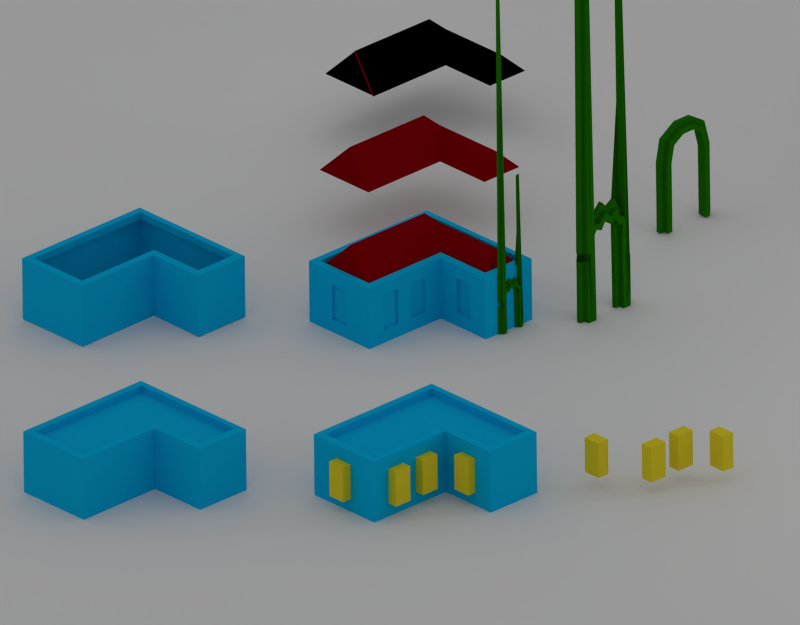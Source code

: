 # Source: modeling.blend  (saved by Blender 2.62.0; exported with 4.5.12 LTS)
import bpy
from mathutils import Matrix  # noqa: F401  (used for matrix-valued properties, if any)

bpy.ops.wm.read_factory_settings(use_empty=True)
scene = bpy.context.scene
scene.name = 'Scene'

# ---- collections
col_collection_1 = bpy.data.collections.new('Collection 1'); scene.collection.children.link(col_collection_1)
col_collection_2 = bpy.data.collections.new('Collection 2'); scene.collection.children.link(col_collection_2)
col_collection_2.hide_render = True
col_collection_2.hide_viewport = True

# ---- materials (node trees are filled in below, after node groups)
mat_material_008 = bpy.data.materials.new('Material.008')
mat_material_008.alpha_threshold = 0.0
mat_material_008.use_transparent_shadow = False
mat_material_008.diffuse_color = (0.0, 0.0, 0.0, 1.0)
mat_material_008.roughness = 0.5
mat_material_008.line_color = (0.0, 0.0, 0.0, 1.0)
mat_material_005 = bpy.data.materials.new('Material.005')
mat_material_005.alpha_threshold = 0.0
mat_material_005.use_transparent_shadow = False
mat_material_005.preview_render_type = 'CUBE'
mat_material_005.diffuse_color = (0.01312, 0.1679, 0.0, 1.0)
mat_material_005.roughness = 0.5
mat_material_005.specular_intensity = 0.0
mat_material_005.line_color = (0.0, 0.0, 0.0, 1.0)
mat_material_007 = bpy.data.materials.new('Material.007')
mat_material_007.alpha_threshold = 0.0
mat_material_007.use_transparent_shadow = False
mat_material_007.diffuse_color = (0.7743, 0.6434, 0.02739, 1.0)
mat_material_007.roughness = 0.5
mat_material_007.line_color = (0.0, 0.0, 0.0, 0.2453)
mat_material_006 = bpy.data.materials.new('Material.006')
mat_material_006.alpha_threshold = 0.0
mat_material_006.use_transparent_shadow = False
mat_material_006.diffuse_color = (0.003349, 0.4518, 0.8, 1.0)
mat_material_006.roughness = 0.5
mat_material_006.specular_intensity = 0.0
mat_material_006.line_color = (0.0, 0.0, 0.0, 1.0)
mat_material = bpy.data.materials.new('Material')
mat_material.alpha_threshold = 0.0
mat_material.use_transparent_shadow = False
mat_material.diffuse_color = (0.3185, 0.3185, 0.3185, 1.0)
mat_material.roughness = 0.5
mat_material.line_color = (0.0, 0.0, 0.0, 1.0)
mat_material_001 = bpy.data.materials.new('Material.001')
mat_material_001.alpha_threshold = 0.0
mat_material_001.use_transparent_shadow = False
mat_material_001.diffuse_color = (0.2462, 0.0, 0.002328, 1.0)
mat_material_001.roughness = 0.5
mat_material_001.line_color = (0.0, 0.0, 0.0, 1.0)
mat_material_003 = bpy.data.materials.new('Material.003')
mat_material_003.alpha_threshold = 0.0
mat_material_003.use_transparent_shadow = False
mat_material_003.diffuse_color = (0.7743, 0.6434, 0.02739, 1.0)
mat_material_003.roughness = 0.5
mat_material_003.line_color = (0.0, 0.0, 0.0, 1.0)
mat_material_004 = bpy.data.materials.new('Material.004')
mat_material_004.alpha_threshold = 0.0
mat_material_004.use_transparent_shadow = False
mat_material_004.preview_render_type = 'CUBE'
mat_material_004.diffuse_color = (0.01312, 0.1679, 0.0, 1.0)
mat_material_004.roughness = 0.5
mat_material_004.line_color = (0.0, 0.0, 0.0, 1.0)
mat_material_002 = bpy.data.materials.new('Material.002')
mat_material_002.alpha_threshold = 0.0
mat_material_002.use_transparent_shadow = False
mat_material_002.diffuse_color = (0.003349, 0.4518, 0.8, 1.0)
mat_material_002.roughness = 0.5
mat_material_002.line_color = (0.0, 0.0, 0.0, 1.0)

# ---- material node trees

# ---- world
world_world = bpy.data.worlds.new('World'); scene.world = world_world
world_world.color = (0.3844, 0.3844, 0.3844)
world_world.use_sun_shadow = False
world_world.sun_shadow_jitter_overblur = 0.0
world_world.cycles.sampling_method = 'MANUAL'
world_world.cycles.sample_map_resolution = 256

# ---- cameras
cam_camera = bpy.data.cameras.new('Camera')
cam_camera.type = 'ORTHO'
cam_camera.clip_end = 100.0
cam_camera.lens = 35.0
cam_camera.sensor_width = 31.95
cam_camera.sensor_height = 18.0
cam_camera.ortho_scale = 24.56
cam_camera.dof.focus_distance = 0.0
cam_camera.dof.aperture_fstop = 128.0

# ---- lights
light_lamp_001 = bpy.data.lights.new('Lamp.001', 'POINT')
light_lamp_001.transmission_factor = 0.0
light_lamp_001.cutoff_distance = 30.0
light_lamp_001.energy = 500.0
light_lamp_001.shadow_buffer_clip_start = 1.001
light_lamp_001.shadow_soft_size = 1.0
light_lamp_001.shadow_maximum_resolution = 0.006
light_lamp_001.use_absolute_resolution = True
light_lamp_001.cycles.use_multiple_importance_sampling = False
light_lamp = bpy.data.lights.new('Lamp', 'POINT')
light_lamp.transmission_factor = 0.0
light_lamp.cutoff_distance = 30.0
light_lamp.energy = 50.0
light_lamp.shadow_buffer_clip_start = 1.001
light_lamp.shadow_soft_size = 1.0
light_lamp.shadow_maximum_resolution = 0.006
light_lamp.use_absolute_resolution = True
light_lamp.cycles.use_multiple_importance_sampling = False

# ---- meshes
me_mesh_017 = bpy.data.meshes.new('Mesh.017')
me_mesh_017.from_pydata([(-1.277, 0.2757, 1.087), (0.7073, 0.2728, 1.087), (-3.454, 1.751, 1.087), (0.7073, 1.758, 1.087), (-1.267, -2.757, 1.087), (-3.453, -2.758, 1.087), (0.4311, 1.003, 1.812), (-2.062, 1.003, 1.811), (-2.405, 0.6667, 2.139), (-2.405, -2.456, 2.141)], [], [(0, 1, 3), (2, 5, 4), (0, 2, 4), (0, 3, 2), (4, 5, 9), (1, 6, 3), (0, 7, 6, 1), (2, 7, 8), (2, 6, 7), (2, 3, 6), (5, 8, 9), (2, 8, 5), (0, 4, 9), (0, 9, 8), (0, 8, 7)])
me_mesh_017.materials.append(mat_material_008)
me_mesh_017.use_remesh_preserve_volume = False
me_mesh_017.use_remesh_preserve_attributes = False
me_mesh_017.use_mirror_vertex_groups = False
me_mesh_017.update()
me_mesh_016 = bpy.data.meshes.new('Mesh.016')
me_mesh_016.from_pydata([(-1.328, -0.1833, 0.0), (-2.94, -0.1809, 0.0), (-2.94, -1.546, 0.0), (0.2422, -1.541, 0.0), (0.2497, 1.404, 0.0), (-1.327, 1.403, 0.0)], [(0, 1), (0, 5), (1, 2), (2, 3), (3, 4), (4, 5)], [])
me_mesh_016.materials.append(mat_material_005)
me_mesh_016.use_remesh_preserve_volume = False
me_mesh_016.use_remesh_preserve_attributes = False
me_mesh_016.use_mirror_vertex_groups = False
me_mesh_016.update()
me_cube_015 = bpy.data.meshes.new('Cube.015')
me_cube_015.from_pydata([(1.0, 1.0, -1.0), (1.0, -1.0, -1.0), (-1.0, -1.0, -1.0), (-1.0, 1.0, -1.0), (1.0, 1.0, 1.0), (1.0, -1.0, 1.0), (-1.0, -1.0, 1.0), (-1.0, 1.0, 1.0)], [], [(0, 1, 2, 3), (4, 7, 6, 5), (0, 4, 5, 1), (1, 5, 6, 2), (2, 6, 7, 3), (4, 0, 3, 7)])
me_cube_015.materials.append(mat_material_007)
me_cube_015.use_remesh_preserve_volume = False
me_cube_015.use_remesh_preserve_attributes = False
me_cube_015.use_mirror_vertex_groups = False
me_cube_015.update()
me_cube_014 = bpy.data.meshes.new('Cube.014')
me_cube_014.from_pydata([(1.0, 1.0, -1.0), (1.0, -1.0, -1.0), (-1.0, -1.0, -1.0), (-1.0, 1.0, -1.0), (1.0, 1.0, 1.0), (1.0, -1.0, 1.0), (-1.0, -1.0, 1.0), (-1.0, 1.0, 1.0)], [], [(0, 1, 2, 3), (4, 7, 6, 5), (0, 4, 5, 1), (1, 5, 6, 2), (2, 6, 7, 3), (4, 0, 3, 7)])
me_cube_014.materials.append(mat_material_007)
me_cube_014.use_remesh_preserve_volume = False
me_cube_014.use_remesh_preserve_attributes = False
me_cube_014.use_mirror_vertex_groups = False
me_cube_014.update()
me_cube_013 = bpy.data.meshes.new('Cube.013')
me_cube_013.from_pydata([(1.0, 1.0, -1.0), (1.0, -1.0, -1.0), (-1.0, -1.0, -1.0), (-1.0, 1.0, -1.0), (1.0, 1.0, 1.0), (1.0, -1.0, 1.0), (-1.0, -1.0, 1.0), (-1.0, 1.0, 1.0)], [], [(0, 1, 2, 3), (4, 7, 6, 5), (0, 4, 5, 1), (1, 5, 6, 2), (2, 6, 7, 3), (4, 0, 3, 7)])
me_cube_013.materials.append(mat_material_007)
me_cube_013.use_remesh_preserve_volume = False
me_cube_013.use_remesh_preserve_attributes = False
me_cube_013.use_mirror_vertex_groups = False
me_cube_013.update()
me_cube_012 = bpy.data.meshes.new('Cube.012')
me_cube_012.from_pydata([(1.0, 1.0, -1.0), (1.0, -1.0, -1.0), (-1.0, -1.0, -1.0), (-1.0, 1.0, -1.0), (1.0, 1.0, 1.0), (1.0, -1.0, 1.0), (-1.0, -1.0, 1.0), (-1.0, 1.0, 1.0)], [], [(0, 1, 2, 3), (4, 7, 6, 5), (0, 4, 5, 1), (1, 5, 6, 2), (2, 6, 7, 3), (4, 0, 3, 7)])
me_cube_012.materials.append(mat_material_007)
me_cube_012.use_remesh_preserve_volume = False
me_cube_012.use_remesh_preserve_attributes = False
me_cube_012.use_mirror_vertex_groups = False
me_cube_012.update()
me_mesh_014 = bpy.data.meshes.new('Mesh.014')
me_mesh_014.from_pydata([(-1.021, 0.003556, -0.7587), (-3.693, 1.953, -0.7587), (-3.692, -3.017, -0.7587), (-1.009, -3.016, -0.7587), (1.0, 0.0, -0.7587), (1.0, 1.961, -0.7587), (-1.021, 0.003556, 1.326), (1.0, -2.22e-16, 1.326), (-3.693, 1.953, 1.326), (1.0, 1.961, 1.326), (-3.692, -3.017, 1.326), (-1.009, -3.016, 1.326), (-1.277, 0.2757, 1.326), (-1.267, -2.757, 1.326), (-3.454, 1.751, 1.326), (-3.453, -2.758, 1.326), (0.7073, 0.2728, 1.326), (0.7073, 1.758, 1.326), (-1.277, 0.2757, 1.087), (0.7073, 0.2728, 1.087), (-3.454, 1.751, 1.087), (0.7073, 1.758, 1.087), (-1.267, -2.757, 1.087), (-3.453, -2.758, 1.087)], [(0, 3), (1, 2), (2, 3), (4, 5), (1, 5), (0, 4), (6, 7), (8, 9), (7, 9), (10, 11), (8, 10), (6, 11), (12, 13), (14, 15), (13, 15), (16, 17), (14, 17), (12, 16), (18, 19), (20, 21), (19, 21), (22, 23), (20, 23), (18, 22)], [])
me_mesh_014.materials.append(mat_material_006)
me_mesh_014.use_remesh_preserve_volume = False
me_mesh_014.use_remesh_preserve_attributes = False
me_mesh_014.use_mirror_vertex_groups = False
me_mesh_014.update()
me_mesh_013 = bpy.data.meshes.new('Mesh.013')
me_mesh_013.from_pydata([(-1.021, 0.003556, -0.7587), (-3.693, 1.953, -0.7587), (-3.692, -3.017, -0.7587), (-1.009, -3.016, -0.7587), (1.0, 0.0, -0.7587), (1.0, 1.961, -0.7587), (-1.021, 0.003556, 1.326), (1.0, -2.22e-16, 1.326), (-3.693, 1.953, 1.326), (1.0, 1.961, 1.326), (-3.692, -3.017, 1.326), (-1.009, -3.016, 1.326), (-1.277, 0.2757, 1.326), (-1.267, -2.757, 1.326), (-3.454, 1.751, 1.326), (-3.453, -2.758, 1.326), (0.7073, 0.2728, 1.326), (0.7073, 1.758, 1.326), (-1.277, 0.2757, 1.087), (0.7073, 0.2728, 1.087), (-3.454, 1.751, 1.087), (0.7073, 1.758, 1.087), (-1.267, -2.757, 1.087), (-3.453, -2.758, 1.087)], [], [(0, 4, 7, 6), (5, 1, 8, 9), (4, 5, 9, 7), (2, 3, 11, 10), (1, 2, 10, 8), (3, 0, 6, 11), (11, 6, 12, 13), (8, 10, 15, 14), (10, 11, 13, 15), (7, 9, 17, 16), (9, 8, 14, 17), (6, 7, 16, 12), (12, 16, 19, 18), (17, 14, 20, 21), (16, 17, 21, 19), (15, 13, 22, 23), (14, 15, 23, 20), (13, 12, 18, 22)])
me_mesh_013.materials.append(mat_material_006)
me_mesh_013.use_remesh_preserve_volume = False
me_mesh_013.use_remesh_preserve_attributes = False
me_mesh_013.use_mirror_vertex_groups = False
me_mesh_013.update()
me_mesh_012 = bpy.data.meshes.new('Mesh.012')
me_mesh_012.from_pydata([(-1.277, 0.2757, 1.087), (0.7073, 0.2728, 1.087), (-3.454, 1.751, 1.087), (0.7073, 1.758, 1.087), (-1.267, -2.757, 1.087), (-3.453, -2.758, 1.087), (0.4311, 1.003, 1.812), (-2.062, 1.003, 1.811), (-2.405, 0.6667, 2.139), (-2.405, -2.456, 2.141)], [], [(0, 1, 3), (2, 5, 4), (0, 2, 4), (0, 3, 2), (4, 5, 9), (1, 6, 3), (0, 7, 6, 1), (2, 7, 8), (2, 6, 7), (2, 3, 6), (5, 8, 9), (2, 8, 5), (0, 4, 9), (0, 9, 8), (0, 8, 7)])
me_mesh_012.materials.append(mat_material)
me_mesh_012.use_remesh_preserve_volume = False
me_mesh_012.use_remesh_preserve_attributes = False
me_mesh_012.use_mirror_vertex_groups = False
me_mesh_012.update()
me_mesh_010 = bpy.data.meshes.new('Mesh.010')
me_mesh_010.from_pydata([(-1.277, 0.2757, 1.087), (0.7073, 0.2728, 1.087), (-3.454, 1.751, 1.087), (0.7073, 1.758, 1.087), (-1.267, -2.757, 1.087), (-3.453, -2.758, 1.087), (0.4311, 1.003, 1.812), (-2.062, 1.003, 1.811), (-2.405, 0.6667, 2.139), (-2.405, -2.456, 2.141)], [], [(0, 1, 3), (2, 5, 4), (0, 2, 4), (0, 3, 2), (4, 5, 9), (1, 6, 3), (0, 7, 6, 1), (2, 7, 8), (2, 6, 7), (2, 3, 6), (5, 8, 9), (2, 8, 5), (0, 4, 9), (0, 9, 8), (0, 8, 7)])
me_mesh_010.materials.append(mat_material_001)
me_mesh_010.use_remesh_preserve_volume = False
me_mesh_010.use_remesh_preserve_attributes = False
me_mesh_010.use_mirror_vertex_groups = False
me_mesh_010.update()
me_cube_011 = bpy.data.meshes.new('Cube.011')
me_cube_011.from_pydata([(1.0, 1.0, -1.0), (1.0, -1.0, -1.0), (-1.0, -1.0, -1.0), (-1.0, 1.0, -1.0), (1.0, 1.0, 1.0), (1.0, -1.0, 1.0), (-1.0, -1.0, 1.0), (-1.0, 1.0, 1.0)], [], [(0, 1, 2, 3), (4, 7, 6, 5), (0, 4, 5, 1), (1, 5, 6, 2), (2, 6, 7, 3), (4, 0, 3, 7)])
me_cube_011.materials.append(mat_material_003)
me_cube_011.use_remesh_preserve_volume = False
me_cube_011.use_remesh_preserve_attributes = False
me_cube_011.use_mirror_vertex_groups = False
me_cube_011.update()
me_cube_010 = bpy.data.meshes.new('Cube.010')
me_cube_010.from_pydata([(1.0, 1.0, -1.0), (1.0, -1.0, -1.0), (-1.0, -1.0, -1.0), (-1.0, 1.0, -1.0), (1.0, 1.0, 1.0), (1.0, -1.0, 1.0), (-1.0, -1.0, 1.0), (-1.0, 1.0, 1.0)], [], [(0, 1, 2, 3), (4, 7, 6, 5), (0, 4, 5, 1), (1, 5, 6, 2), (2, 6, 7, 3), (4, 0, 3, 7)])
me_cube_010.materials.append(mat_material_003)
me_cube_010.use_remesh_preserve_volume = False
me_cube_010.use_remesh_preserve_attributes = False
me_cube_010.use_mirror_vertex_groups = False
me_cube_010.update()
me_cube_009 = bpy.data.meshes.new('Cube.009')
me_cube_009.from_pydata([(1.0, 1.0, -1.0), (1.0, -1.0, -1.0), (-1.0, -1.0, -1.0), (-1.0, 1.0, -1.0), (1.0, 1.0, 1.0), (1.0, -1.0, 1.0), (-1.0, -1.0, 1.0), (-1.0, 1.0, 1.0)], [], [(0, 1, 2, 3), (4, 7, 6, 5), (0, 4, 5, 1), (1, 5, 6, 2), (2, 6, 7, 3), (4, 0, 3, 7)])
me_cube_009.materials.append(mat_material_003)
me_cube_009.use_remesh_preserve_volume = False
me_cube_009.use_remesh_preserve_attributes = False
me_cube_009.use_mirror_vertex_groups = False
me_cube_009.update()
me_cube_008 = bpy.data.meshes.new('Cube.008')
me_cube_008.from_pydata([(1.0, 1.0, -1.0), (1.0, -1.0, -1.0), (-1.0, -1.0, -1.0), (-1.0, 1.0, -1.0), (1.0, 1.0, 1.0), (1.0, -1.0, 1.0), (-1.0, -1.0, 1.0), (-1.0, 1.0, 1.0)], [], [(0, 1, 2, 3), (4, 7, 6, 5), (0, 4, 5, 1), (1, 5, 6, 2), (2, 6, 7, 3), (4, 0, 3, 7)])
me_cube_008.materials.append(mat_material_003)
me_cube_008.use_remesh_preserve_volume = False
me_cube_008.use_remesh_preserve_attributes = False
me_cube_008.use_mirror_vertex_groups = False
me_cube_008.update()
me_mesh_007 = bpy.data.meshes.new('Mesh.007')
me_mesh_007.from_pydata([(-1.277, 0.2757, 1.087), (0.7073, 0.2728, 1.087), (-3.454, 1.751, 1.087), (0.7073, 1.758, 1.087), (-1.267, -2.757, 1.087), (-3.453, -2.758, 1.087), (0.4311, 1.003, 1.812), (-2.062, 1.003, 1.811), (-2.405, 0.6667, 2.139), (-2.405, -2.456, 2.141)], [], [(0, 1, 3), (2, 5, 4), (0, 2, 4), (0, 3, 2), (4, 5, 9), (1, 6, 3), (0, 7, 6, 1), (2, 7, 8), (2, 6, 7), (2, 3, 6), (5, 8, 9), (2, 8, 5), (0, 4, 9), (0, 9, 8), (0, 8, 7)])
me_mesh_007.materials.append(mat_material_001)
me_mesh_007.use_remesh_preserve_volume = False
me_mesh_007.use_remesh_preserve_attributes = False
me_mesh_007.use_mirror_vertex_groups = False
me_mesh_007.update()
me_plane = bpy.data.meshes.new('Plane')
me_plane.from_pydata([(1.0, 1.0, 0.0), (1.0, -1.0, 0.0), (-1.0, -1.0, 0.0), (-1.0, 1.0, 0.0)], [], [(0, 3, 2, 1)])
me_plane.use_remesh_preserve_volume = False
me_plane.use_remesh_preserve_attributes = False
me_plane.use_mirror_vertex_groups = False
me_plane.update()
me_mesh_015 = bpy.data.meshes.new('Mesh.015')
me_mesh_015.from_pydata([(-3.617, -0.06543, 0.0), (-1.388, -0.06879, 0.0), (0.5456, -0.06543, 0.0), (0.6739, -0.05721, 0.0), (1.022, -0.06175, 0.0), (1.612, -0.1867, 0.0), (2.202, -0.3117, 0.0), (2.469, -0.7234, 0.0), (2.736, -1.135, 0.0), (2.738, -1.553, 0.0), (2.74, -1.972, 0.0), (2.523, -2.318, 0.0), (2.306, -2.664, 0.0), (1.676, -2.822, 0.0), (1.046, -2.981, 0.0), (0.7826, -2.979, 0.0), (0.5188, -2.978, 0.0), (-1.555, -2.983, 0.0), (-3.628, -2.988, 0.0)], [(0, 1), (1, 2), (2, 3), (3, 4), (4, 5), (5, 6), (6, 7), (7, 8), (8, 9), (9, 10), (10, 11), (11, 12), (12, 13), (13, 14), (14, 15), (15, 16), (16, 17), (17, 18)], [])
me_mesh_015.materials.append(mat_material_005)
me_mesh_015.use_remesh_preserve_volume = False
me_mesh_015.use_remesh_preserve_attributes = False
me_mesh_015.use_mirror_vertex_groups = False
me_mesh_015.update()
me_mesh_019 = bpy.data.meshes.new('Mesh.019')
me_mesh_019.from_pydata([(-3.627, -3.283, -0.04078), (-3.627, -3.642, -0.04023), (-3.627, -3.642, -0.344), (-3.628, -2.934, -0.3427), (-3.628, -2.932, 0.3122), (-3.627, -3.283, 0.3121), (-3.617, 0.2298, -0.04078), (-3.617, 0.5886, -0.04023), (-3.617, 0.5886, -0.344), (-3.617, -0.1193, -0.3427), (-3.617, -0.121, 0.3122), (-3.617, 0.2298, 0.3121), (-3.617, 0.2298, -0.04078), (-3.617, 0.5886, -0.04023), (-3.617, 0.5886, -0.344), (-3.617, -0.1193, -0.3427), (-3.617, -0.121, 0.3122), (-3.617, 0.2298, 0.3121), (-1.388, 0.2265, -0.04078), (-1.388, 0.5852, -0.04023), (-1.388, 0.5852, -0.344), (-1.388, -0.1227, -0.3427), (-1.388, -0.1243, 0.3122), (-1.388, 0.2265, 0.3121), (0.5359, 0.2298, -0.04078), (0.5241, 0.5885, -0.04023), (0.5241, 0.5885, -0.344), (0.5474, -0.1193, -0.3427), (0.5474, -0.121, 0.3122), (0.5359, 0.2298, 0.3121), (0.6663, 0.2382, -0.04078), (0.6572, 0.5971, -0.04023), (0.6572, 0.5971, -0.344), (0.6752, -0.1111, -0.3427), (0.6753, -0.1128, 0.3122), (0.6663, 0.2382, 0.3121), (1.055, 0.2331, -0.04078), (1.095, 0.5914, -0.04023), (1.095, 0.5914, -0.344), (1.016, -0.1155, -0.3427), (1.016, -0.1172, 0.3122), (1.055, 0.2331, 0.3121), (1.673, 0.1022, -0.04078), (1.748, 0.4531, -0.04023), (1.748, 0.4531, -0.344), (1.601, -0.2394, -0.3427), (1.601, -0.241, 0.3122), (1.673, 0.1021, 0.3121), (2.384, -0.04821, -0.04078), (2.604, 0.2719, -0.04023), (2.604, 0.2719, -0.344), (2.169, -0.3597, -0.3427), (2.168, -0.3612, 0.3122), (2.384, -0.04823, 0.3121), (2.717, -0.5628, -0.04078), (3.018, -0.3678, -0.04023), (3.018, -0.3678, -0.344), (2.424, -0.7527, -0.3427), (2.423, -0.7536, 0.3122), (2.717, -0.5628, 0.3121), (3.031, -1.047, -0.04078), (3.389, -0.9404, -0.04023), (3.389, -0.9404, -0.344), (2.682, -1.151, -0.3427), (2.68, -1.152, 0.3122), (3.031, -1.047, 0.3121), (3.033, -1.552, -0.04078), (3.392, -1.55, -0.04023), (3.392, -1.55, -0.344), (2.684, -1.554, -0.3427), (2.682, -1.554, 0.3122), (3.033, -1.552, 0.3121), (3.035, -2.056, -0.04078), (3.395, -2.159, -0.04023), (3.395, -2.159, -0.344), (2.686, -1.956, -0.3427), (2.684, -1.956, 0.3122), (3.035, -2.056, 0.3121), (2.773, -2.475, -0.04078), (3.077, -2.665, -0.04023), (3.077, -2.665, -0.344), (2.477, -2.289, -0.3427), (2.476, -2.288, 0.3122), (2.773, -2.475, 0.3121), (2.493, -2.921, -0.04078), (2.72, -3.234, -0.04023), (2.72, -3.234, -0.344), (2.272, -2.617, -0.3427), (2.271, -2.615, 0.3122), (2.493, -2.921, 0.3121), (1.748, -3.109, -0.04078), (1.836, -3.456, -0.04023), (1.836, -3.456, -0.344), (1.663, -2.77, -0.3427), (1.662, -2.768, 0.3122), (1.748, -3.109, 0.3121), (1.082, -3.276, -0.04078), (1.126, -3.635, -0.04023), (1.126, -3.635, -0.344), (1.04, -2.927, -0.3427), (1.04, -2.925, 0.3122), (1.082, -3.276, 0.3121), (0.7809, -3.274, -0.04078), (0.7789, -3.633, -0.04023), (0.7789, -3.633, -0.344), (0.7829, -2.925, -0.3427), (0.7829, -2.924, 0.3122), (0.7809, -3.274, 0.3121), (0.5183, -3.273, -0.04078), (0.5178, -3.632, -0.04023), (0.5178, -3.632, -0.344), (0.5189, -2.924, -0.3427), (0.5189, -2.922, 0.3122), (0.5183, -3.273, 0.3121), (-1.554, -3.278, -0.04078), (-1.553, -3.637, -0.04023), (-1.553, -3.637, -0.344), (-1.555, -2.929, -0.3427), (-1.555, -2.927, 0.3122), (-1.554, -3.278, 0.3121), (-3.627, -3.283, -0.04078), (-3.627, -3.642, -0.04023), (-3.627, -3.642, -0.344), (-3.628, -2.934, -0.3427), (-3.628, -2.932, 0.3122), (-3.627, -3.283, 0.3121)], [(0, 1), (0, 5), (1, 2), (2, 3), (3, 4), (4, 5), (6, 7), (6, 11), (7, 8), (8, 9), (9, 10), (10, 11)], [(12, 18, 23, 17), (13, 19, 18, 12), (14, 20, 19, 13), (15, 21, 20, 14), (16, 22, 21, 15), (17, 23, 22, 16), (18, 24, 29, 23), (19, 25, 24, 18), (20, 26, 25, 19), (21, 27, 26, 20), (22, 28, 27, 21), (23, 29, 28, 22), (24, 30, 35, 29), (25, 31, 30, 24), (26, 32, 31, 25), (27, 33, 32, 26), (28, 34, 33, 27), (29, 35, 34, 28), (30, 36, 41, 35), (31, 37, 36, 30), (32, 38, 37, 31), (33, 39, 38, 32), (34, 40, 39, 33), (35, 41, 40, 34), (36, 42, 47, 41), (37, 43, 42, 36), (38, 44, 43, 37), (39, 45, 44, 38), (40, 46, 45, 39), (41, 47, 46, 40), (42, 48, 53, 47), (43, 49, 48, 42), (44, 50, 49, 43), (45, 51, 50, 44), (46, 52, 51, 45), (47, 53, 52, 46), (48, 54, 59, 53), (49, 55, 54, 48), (50, 56, 55, 49), (51, 57, 56, 50), (52, 58, 57, 51), (53, 59, 58, 52), (54, 60, 65, 59), (55, 61, 60, 54), (56, 62, 61, 55), (57, 63, 62, 56), (58, 64, 63, 57), (59, 65, 64, 58), (60, 66, 71, 65), (61, 67, 66, 60), (62, 68, 67, 61), (63, 69, 68, 62), (64, 70, 69, 63), (65, 71, 70, 64), (66, 72, 77, 71), (67, 73, 72, 66), (68, 74, 73, 67), (69, 75, 74, 68), (70, 76, 75, 69), (71, 77, 76, 70), (72, 78, 83, 77), (73, 79, 78, 72), (74, 80, 79, 73), (75, 81, 80, 74), (76, 82, 81, 75), (77, 83, 82, 76), (78, 84, 89, 83), (79, 85, 84, 78), (80, 86, 85, 79), (81, 87, 86, 80), (82, 88, 87, 81), (83, 89, 88, 82), (84, 90, 95, 89), (85, 91, 90, 84), (86, 92, 91, 85), (87, 93, 92, 86), (88, 94, 93, 87), (89, 95, 94, 88), (90, 96, 101, 95), (91, 97, 96, 90), (92, 98, 97, 91), (93, 99, 98, 92), (94, 100, 99, 93), (95, 101, 100, 94), (96, 102, 107, 101), (97, 103, 102, 96), (98, 104, 103, 97), (99, 105, 104, 98), (100, 106, 105, 99), (101, 107, 106, 100), (102, 108, 113, 107), (103, 109, 108, 102), (104, 110, 109, 103), (105, 111, 110, 104), (106, 112, 111, 105), (107, 113, 112, 106), (108, 114, 119, 113), (109, 115, 114, 108), (110, 116, 115, 109), (111, 117, 116, 110), (112, 118, 117, 111), (113, 119, 118, 112), (114, 120, 125, 119), (115, 121, 120, 114), (116, 122, 121, 115), (117, 123, 122, 116), (118, 124, 123, 117), (119, 125, 124, 118)])
me_mesh_019.materials.append(mat_material_005)
me_mesh_019.use_remesh_preserve_volume = False
me_mesh_019.use_remesh_preserve_attributes = False
me_mesh_019.use_mirror_vertex_groups = False
me_mesh_019.update()
me_mesh_004 = bpy.data.meshes.new('Mesh.004')
me_mesh_004.from_pydata([(-1.021, 0.003556, -0.7587), (-3.693, 1.953, -0.7587), (-3.692, -3.017, -0.7587), (-1.009, -3.016, -0.7587), (1.0, 0.0, -0.7587), (1.0, 1.961, -0.7587), (-1.021, 0.003556, 1.326), (1.0, -2.22e-16, 1.326), (-3.693, 1.953, 1.326), (1.0, 1.961, 1.326), (-3.692, -3.017, 1.326), (-1.009, -3.016, 1.326), (-1.277, 0.2757, 1.326), (-1.267, -2.757, 1.326), (-3.454, 1.751, 1.326), (-3.453, -2.758, 1.326), (0.7073, 0.2728, 1.326), (0.7073, 1.758, 1.326), (-1.277, 0.2757, 1.087), (0.7073, 0.2728, 1.087), (-3.454, 1.751, 1.087), (0.7073, 1.758, 1.087), (-1.267, -2.757, 1.087), (-3.453, -2.758, 1.087)], [], [(0, 1, 5), (0, 3, 1), (1, 3, 2), (0, 5, 4), (0, 4, 7, 6), (5, 1, 8, 9), (4, 5, 9, 7), (2, 3, 11, 10), (1, 2, 10, 8), (3, 0, 6, 11), (11, 6, 12, 13), (8, 10, 15, 14), (10, 11, 13, 15), (7, 9, 17, 16), (9, 8, 14, 17), (6, 7, 16, 12), (12, 16, 19, 18), (17, 14, 20, 21), (16, 17, 21, 19), (15, 13, 22, 23), (14, 15, 23, 20), (13, 12, 18, 22), (18, 19, 21), (20, 23, 22), (18, 20, 22), (18, 21, 20)])
me_mesh_004.use_remesh_preserve_volume = False
me_mesh_004.use_remesh_preserve_attributes = False
me_mesh_004.use_mirror_vertex_groups = False
me_mesh_004.update()
me_cube_007 = bpy.data.meshes.new('Cube.007')
me_cube_007.from_pydata([(1.0, 1.0, -1.0), (1.0, -1.0, -1.0), (-1.0, -1.0, -1.0), (-1.0, 1.0, -1.0), (1.0, 1.0, 1.0), (1.0, -1.0, 1.0), (-1.0, -1.0, 1.0), (-1.0, 1.0, 1.0)], [], [(0, 1, 2, 3), (4, 7, 6, 5), (0, 4, 5, 1), (1, 5, 6, 2), (2, 6, 7, 3), (4, 0, 3, 7)])
me_cube_007.use_remesh_preserve_volume = False
me_cube_007.use_remesh_preserve_attributes = False
me_cube_007.use_mirror_vertex_groups = False
me_cube_007.update()
me_cube_006 = bpy.data.meshes.new('Cube.006')
me_cube_006.from_pydata([(1.0, 1.0, -1.0), (1.0, -1.0, -1.0), (-1.0, -1.0, -1.0), (-1.0, 1.0, -1.0), (1.0, 1.0, 1.0), (1.0, -1.0, 1.0), (-1.0, -1.0, 1.0), (-1.0, 1.0, 1.0)], [], [(0, 1, 2, 3), (4, 7, 6, 5), (0, 4, 5, 1), (1, 5, 6, 2), (2, 6, 7, 3), (4, 0, 3, 7)])
me_cube_006.use_remesh_preserve_volume = False
me_cube_006.use_remesh_preserve_attributes = False
me_cube_006.use_mirror_vertex_groups = False
me_cube_006.update()
me_cube_005 = bpy.data.meshes.new('Cube.005')
me_cube_005.from_pydata([(1.0, 1.0, -1.0), (1.0, -1.0, -1.0), (-1.0, -1.0, -1.0), (-1.0, 1.0, -1.0), (1.0, 1.0, 1.0), (1.0, -1.0, 1.0), (-1.0, -1.0, 1.0), (-1.0, 1.0, 1.0)], [], [(0, 1, 2, 3), (4, 7, 6, 5), (0, 4, 5, 1), (1, 5, 6, 2), (2, 6, 7, 3), (4, 0, 3, 7)])
me_cube_005.use_remesh_preserve_volume = False
me_cube_005.use_remesh_preserve_attributes = False
me_cube_005.use_mirror_vertex_groups = False
me_cube_005.update()
me_cube_004 = bpy.data.meshes.new('Cube.004')
me_cube_004.from_pydata([(1.0, 1.0, -1.0), (1.0, -1.0, -1.0), (-1.0, -1.0, -1.0), (-1.0, 1.0, -1.0), (1.0, 1.0, 1.0), (1.0, -1.0, 1.0), (-1.0, -1.0, 1.0), (-1.0, 1.0, 1.0)], [], [(0, 1, 2, 3), (4, 7, 6, 5), (0, 4, 5, 1), (1, 5, 6, 2), (2, 6, 7, 3), (4, 0, 3, 7)])
me_cube_004.use_remesh_preserve_volume = False
me_cube_004.use_remesh_preserve_attributes = False
me_cube_004.use_mirror_vertex_groups = False
me_cube_004.update()
me_mesh_011 = bpy.data.meshes.new('Mesh.011')
me_mesh_011.from_pydata([(-1.021, 0.003558, -0.7587), (-3.693, 1.953, -0.7587), (1.0, 1.961, -0.7587), (1.0, 1.907e-06, -0.7587), (-1.009, -3.016, -0.7587), (-3.693, 1.953, 1.326), (1.0, 1.961, 1.326), (0.3071, 0.001221, -0.3168), (-0.3053, 0.002298, -0.3168), (1.0, 1.907e-06, 1.326), (-1.012, -2.397, -0.3168), (-1.014, -1.785, -0.3168), (-3.692, -3.017, -0.7587), (-3.454, 1.751, 1.326), (0.7073, 1.758, 1.326), (-3.692, -3.017, 1.326), (0.3071, 0.1283, -0.3168), (-0.3053, 0.1283, -0.3168), (-1.021, 0.003558, 1.326), (-0.3053, 0.002298, 0.8686), (0.3071, 0.001221, 0.8686), (0.7073, 0.2728, 1.326), (-1.019, -0.637, -0.3168), (-1.016, -1.249, -0.3168), (-1.108, -2.397, -0.3168), (-1.108, -1.785, -0.3168), (-1.009, -3.016, 1.326), (-1.012, -2.397, 0.8686), (-2.668, -3.016, -0.3168), (-2.668, -3.016, 0.8686), (-2.056, -3.016, -0.3168), (-2.056, -3.016, 0.8686), (-3.453, -2.758, 1.326), (-3.454, 1.751, 1.087), (0.7073, 1.758, 1.087), (-0.3053, 0.1283, 0.8686), (0.3071, 0.1283, 0.8686), (-1.019, -0.637, 0.8686), (-1.277, 0.2757, 1.326), (0.7073, 0.2728, 1.087), (-1.108, -1.249, -0.3168), (-1.108, -0.637, -0.3168), (-1.016, -1.249, 0.8686), (-1.014, -1.785, 0.8686), (-1.108, -1.785, 0.8686), (-1.108, -2.397, 0.8686), (-1.267, -2.757, 1.326), (-3.453, -2.758, 1.087), (-1.277, 0.2757, 1.087), (-1.108, -0.637, 0.8686), (-1.108, -1.249, 0.8686), (-1.267, -2.757, 1.087), (-2.668, -2.922, -0.3168), (-2.056, -2.922, -0.3168), (-2.668, -2.922, 0.8686), (-2.056, -2.922, 0.8686)], [], [(0, 1, 2), (0, 4, 1), (1, 4, 12), (0, 2, 3), (7, 3, 9, 20), (18, 19, 20, 9), (0, 3, 7, 8), (18, 0, 8, 19), (2, 1, 5, 6), (3, 2, 6, 9), (30, 4, 26, 31), (26, 15, 29, 31), (28, 12, 4, 30), (15, 12, 28, 29), (1, 12, 15, 5), (42, 43, 11, 23), (42, 37, 18, 43), (22, 0, 18, 37), (0, 22, 23, 11), (18, 26, 27, 43), (0, 11, 10, 4), (26, 4, 10, 27), (18, 38, 46, 26), (15, 32, 13, 5), (26, 46, 32, 15), (9, 6, 14, 21), (6, 5, 13, 14), (18, 9, 21, 38), (38, 21, 39, 48), (14, 13, 33, 34), (21, 14, 34, 39), (32, 46, 51, 47), (13, 32, 47, 33), (46, 38, 48, 51), (48, 39, 34), (33, 47, 51), (48, 33, 51), (48, 34, 33), (11, 25, 24, 10), (43, 27, 45, 44), (27, 10, 24, 45), (24, 25, 44, 45), (25, 11, 43, 44), (22, 41, 40, 23), (37, 42, 50, 49), (42, 23, 40, 50), (40, 41, 49, 50), (49, 41, 22, 37), (8, 7, 16, 17), (19, 35, 36, 20), (19, 8, 17, 35), (17, 16, 36, 35), (36, 16, 7, 20), (30, 53, 52, 28), (31, 29, 54, 55), (29, 28, 52, 54), (53, 55, 54, 52), (30, 31, 55, 53)])
me_mesh_011.materials.append(mat_material)
me_mesh_011.use_remesh_preserve_volume = False
me_mesh_011.use_remesh_preserve_attributes = False
me_mesh_011.use_mirror_vertex_groups = False
me_mesh_011.update()
me_mesh_009 = bpy.data.meshes.new('Mesh.009')
me_mesh_009.from_pydata([(-1.021, 0.003558, -0.7587), (-3.693, 1.953, -0.7587), (1.0, 1.961, -0.7587), (1.0, 1.907e-06, -0.7587), (-1.009, -3.016, -0.7587), (-3.693, 1.953, 1.326), (1.0, 1.961, 1.326), (0.3071, 0.001221, -0.3168), (-0.3053, 0.002298, -0.3168), (1.0, 1.907e-06, 1.326), (-1.012, -2.397, -0.3168), (-1.014, -1.785, -0.3168), (-3.692, -3.017, -0.7587), (-3.454, 1.751, 1.326), (0.7073, 1.758, 1.326), (-3.692, -3.017, 1.326), (0.3071, 0.1283, -0.3168), (-0.3053, 0.1283, -0.3168), (-1.021, 0.003558, 1.326), (-0.3053, 0.002298, 0.8686), (0.3071, 0.001221, 0.8686), (0.7073, 0.2728, 1.326), (-1.019, -0.637, -0.3168), (-1.016, -1.249, -0.3168), (-1.108, -2.397, -0.3168), (-1.108, -1.785, -0.3168), (-1.009, -3.016, 1.326), (-1.012, -2.397, 0.8686), (-2.668, -3.016, -0.3168), (-2.668, -3.016, 0.8686), (-2.056, -3.016, -0.3168), (-2.056, -3.016, 0.8686), (-3.453, -2.758, 1.326), (-3.454, 1.751, 1.087), (0.7073, 1.758, 1.087), (-0.3053, 0.1283, 0.8686), (0.3071, 0.1283, 0.8686), (-1.019, -0.637, 0.8686), (-1.277, 0.2757, 1.326), (0.7073, 0.2728, 1.087), (-1.108, -1.249, -0.3168), (-1.108, -0.637, -0.3168), (-1.016, -1.249, 0.8686), (-1.014, -1.785, 0.8686), (-1.108, -1.785, 0.8686), (-1.108, -2.397, 0.8686), (-1.267, -2.757, 1.326), (-3.453, -2.758, 1.087), (-1.277, 0.2757, 1.087), (-1.108, -0.637, 0.8686), (-1.108, -1.249, 0.8686), (-1.267, -2.757, 1.087), (-2.668, -2.922, -0.3168), (-2.056, -2.922, -0.3168), (-2.668, -2.922, 0.8686), (-2.056, -2.922, 0.8686)], [], [(0, 1, 2), (0, 4, 1), (1, 4, 12), (0, 2, 3), (7, 3, 9, 20), (18, 19, 20, 9), (0, 3, 7, 8), (18, 0, 8, 19), (2, 1, 5, 6), (3, 2, 6, 9), (30, 4, 26, 31), (26, 15, 29, 31), (28, 12, 4, 30), (15, 12, 28, 29), (1, 12, 15, 5), (42, 43, 11, 23), (42, 37, 18, 43), (22, 0, 18, 37), (0, 22, 23, 11), (18, 26, 27, 43), (0, 11, 10, 4), (26, 4, 10, 27), (18, 38, 46, 26), (15, 32, 13, 5), (26, 46, 32, 15), (9, 6, 14, 21), (6, 5, 13, 14), (18, 9, 21, 38), (38, 21, 39, 48), (14, 13, 33, 34), (21, 14, 34, 39), (32, 46, 51, 47), (13, 32, 47, 33), (46, 38, 48, 51), (48, 39, 34), (33, 47, 51), (48, 33, 51), (48, 34, 33), (11, 25, 24, 10), (43, 27, 45, 44), (27, 10, 24, 45), (24, 25, 44, 45), (25, 11, 43, 44), (22, 41, 40, 23), (37, 42, 50, 49), (42, 23, 40, 50), (40, 41, 49, 50), (49, 41, 22, 37), (8, 7, 16, 17), (19, 35, 36, 20), (19, 8, 17, 35), (17, 16, 36, 35), (36, 16, 7, 20), (30, 53, 52, 28), (31, 29, 54, 55), (29, 28, 52, 54), (53, 55, 54, 52), (30, 31, 55, 53)])
me_mesh_009.materials.append(mat_material_002)
me_mesh_009.use_remesh_preserve_volume = False
me_mesh_009.use_remesh_preserve_attributes = False
me_mesh_009.use_mirror_vertex_groups = False
me_mesh_009.update()
me_mesh_003 = bpy.data.meshes.new('Mesh.003')
me_mesh_003.from_pydata([(-1.021, 0.003556, -0.7587), (-3.693, 1.953, -0.7587), (-3.692, -3.017, -0.7587), (-1.009, -3.016, -0.7587), (1.0, 0.0, -0.7587), (1.0, 1.961, -0.7587), (-1.021, 0.003556, 1.326), (1.0, -2.22e-16, 1.326), (-3.693, 1.953, 1.326), (1.0, 1.961, 1.326), (-3.692, -3.017, 1.326), (-1.009, -3.016, 1.326), (-1.277, 0.2757, 1.326), (-1.267, -2.757, 1.326), (-3.454, 1.751, 1.326), (-3.453, -2.758, 1.326), (0.7073, 0.2728, 1.326), (0.7073, 1.758, 1.326), (-1.277, 0.2757, 1.087), (0.7073, 0.2728, 1.087), (-3.454, 1.751, 1.087), (0.7073, 1.758, 1.087), (-1.267, -2.757, 1.087), (-3.453, -2.758, 1.087)], [], [(0, 1, 5), (0, 3, 1), (1, 3, 2), (0, 5, 4), (0, 4, 7, 6), (5, 1, 8, 9), (4, 5, 9, 7), (2, 3, 11, 10), (1, 2, 10, 8), (3, 0, 6, 11), (11, 6, 12, 13), (8, 10, 15, 14), (10, 11, 13, 15), (7, 9, 17, 16), (9, 8, 14, 17), (6, 7, 16, 12), (12, 16, 19, 18), (17, 14, 20, 21), (16, 17, 21, 19), (15, 13, 22, 23), (14, 15, 23, 20), (13, 12, 18, 22), (18, 19, 21), (20, 23, 22), (18, 20, 22), (18, 21, 20)])
me_mesh_003.materials.append(mat_material_002)
me_mesh_003.use_remesh_preserve_volume = False
me_mesh_003.use_remesh_preserve_attributes = False
me_mesh_003.use_mirror_vertex_groups = False
me_mesh_003.update()
me_mesh_002 = bpy.data.meshes.new('Mesh.002')
me_mesh_002.from_pydata([(-1.021, 0.003556, -0.7587), (-3.693, 1.953, -0.7587), (-3.692, -3.017, -0.7587), (-1.009, -3.016, -0.7587), (1.0, 0.0, -0.7587), (1.0, 1.961, -0.7587), (-1.021, 0.003556, 1.326), (1.0, -2.22e-16, 1.326), (-3.693, 1.953, 1.326), (1.0, 1.961, 1.326), (-3.692, -3.017, 1.326), (-1.009, -3.016, 1.326), (-1.277, 0.2757, 1.326), (-1.267, -2.757, 1.326), (-3.454, 1.751, 1.326), (-3.453, -2.758, 1.326), (0.7073, 0.2728, 1.326), (0.7073, 1.758, 1.326), (-1.277, 0.2757, 1.087), (0.7073, 0.2728, 1.087), (-3.454, 1.751, 1.087), (0.7073, 1.758, 1.087), (-1.267, -2.757, 1.087), (-3.453, -2.758, 1.087)], [], [(0, 1, 5), (0, 3, 1), (1, 3, 2), (0, 5, 4), (0, 4, 7, 6), (5, 1, 8, 9), (4, 5, 9, 7), (2, 3, 11, 10), (1, 2, 10, 8), (3, 0, 6, 11), (11, 6, 12, 13), (8, 10, 15, 14), (10, 11, 13, 15), (7, 9, 17, 16), (9, 8, 14, 17), (6, 7, 16, 12), (12, 16, 19, 18), (17, 14, 20, 21), (16, 17, 21, 19), (15, 13, 22, 23), (14, 15, 23, 20), (13, 12, 18, 22), (18, 19, 21), (20, 23, 22), (18, 20, 22), (18, 21, 20)])
me_mesh_002.materials.append(mat_material_002)
me_mesh_002.use_remesh_preserve_volume = False
me_mesh_002.use_remesh_preserve_attributes = False
me_mesh_002.use_mirror_vertex_groups = False
me_mesh_002.update()
me_mesh_001 = bpy.data.meshes.new('Mesh.001')
me_mesh_001.from_pydata([(-1.021, 0.003556, -4.885e-15), (-3.693, 1.953, 5.931e-09), (-3.692, -3.017, 5.931e-09), (-1.009, -3.016, -2.966e-09), (1.0, 0.0, 0.0), (1.0, 1.961, 0.0)], [(0, 3), (1, 2), (2, 3), (4, 5), (1, 5), (0, 4)], [])
me_mesh_001.use_remesh_preserve_volume = False
me_mesh_001.use_remesh_preserve_attributes = False
me_mesh_001.use_mirror_vertex_groups = False
me_mesh_001.update()
me_mesh = bpy.data.meshes.new('Mesh')
me_mesh.from_pydata([(-1.277, 0.2757, 1.087), (-1.267, -2.757, 1.087), (-2.062, 1.003, 1.811), (-2.405, 0.6667, 2.139), (-2.405, -2.456, 2.141)], [], [(0, 1, 4), (0, 4, 3), (0, 3, 2)])
me_mesh.materials.append(mat_material_001)
me_mesh.use_remesh_preserve_volume = False
me_mesh.use_remesh_preserve_attributes = False
me_mesh.use_mirror_vertex_groups = False
me_mesh.update()
me_cube_003 = bpy.data.meshes.new('Cube.003')
me_cube_003.from_pydata([(1.0, 1.0, -1.0), (1.0, -1.0, -1.0), (-1.0, -1.0, -1.0), (-1.0, 1.0, -1.0), (1.0, 1.0, 1.0), (1.0, -1.0, 1.0), (-1.0, -1.0, 1.0), (-1.0, 1.0, 1.0)], [], [(0, 1, 2, 3), (4, 7, 6, 5), (0, 4, 5, 1), (1, 5, 6, 2), (2, 6, 7, 3), (4, 0, 3, 7)])
me_cube_003.use_remesh_preserve_volume = False
me_cube_003.use_remesh_preserve_attributes = False
me_cube_003.use_mirror_vertex_groups = False
me_cube_003.update()
me_cube_002 = bpy.data.meshes.new('Cube.002')
me_cube_002.from_pydata([(1.0, 1.0, -1.0), (1.0, -1.0, -1.0), (-1.0, -1.0, -1.0), (-1.0, 1.0, -1.0), (1.0, 1.0, 1.0), (1.0, -1.0, 1.0), (-1.0, -1.0, 1.0), (-1.0, 1.0, 1.0)], [], [(0, 1, 2, 3), (4, 7, 6, 5), (0, 4, 5, 1), (1, 5, 6, 2), (2, 6, 7, 3), (4, 0, 3, 7)])
me_cube_002.use_remesh_preserve_volume = False
me_cube_002.use_remesh_preserve_attributes = False
me_cube_002.use_mirror_vertex_groups = False
me_cube_002.update()
me_cube_001 = bpy.data.meshes.new('Cube.001')
me_cube_001.from_pydata([(1.0, 1.0, -1.0), (1.0, -1.0, -1.0), (-1.0, -1.0, -1.0), (-1.0, 1.0, -1.0), (1.0, 1.0, 1.0), (1.0, -1.0, 1.0), (-1.0, -1.0, 1.0), (-1.0, 1.0, 1.0)], [], [(0, 1, 2, 3), (4, 7, 6, 5), (0, 4, 5, 1), (1, 5, 6, 2), (2, 6, 7, 3), (4, 0, 3, 7)])
me_cube_001.use_remesh_preserve_volume = False
me_cube_001.use_remesh_preserve_attributes = False
me_cube_001.use_mirror_vertex_groups = False
me_cube_001.update()
me_cube = bpy.data.meshes.new('Cube')
me_cube.from_pydata([(1.0, 1.0, -1.0), (1.0, -1.0, -1.0), (-1.0, -1.0, -1.0), (-1.0, 1.0, -1.0), (1.0, 1.0, 1.0), (1.0, -1.0, 1.0), (-1.0, -1.0, 1.0), (-1.0, 1.0, 1.0)], [], [(0, 1, 2, 3), (4, 7, 6, 5), (0, 4, 5, 1), (1, 5, 6, 2), (2, 6, 7, 3), (4, 0, 3, 7)])
me_cube.use_remesh_preserve_volume = False
me_cube.use_remesh_preserve_attributes = False
me_cube.use_mirror_vertex_groups = False
me_cube.update()

# ---- curves / text
cu_beziercurve_003 = bpy.data.curves.new('BezierCurve.003', 'CURVE')
cu_beziercurve_003.dimensions = '2D'
_sp = cu_beziercurve_003.splines.new('BEZIER'); _sp.bezier_points.add(5)
_sp.bezier_points.foreach_set('co', [-1.328, -0.1833, 0.0, -2.94, -0.1809, 0.0, -2.94, -1.546, 0.0, 0.2422, -1.541, 0.0, 0.2497, 1.404, 0.0, -1.327, 1.403, 0.0])
_sp.bezier_points.foreach_set('handle_left', [-1.039, -0.6324, 0.0, -2.647, 0.265, 0.0, -2.647, -1.101, 0.0, 0.5354, -1.095, 0.0, 0.5429, 1.85, 0.0, -1.034, 1.849, 0.0])
_sp.bezier_points.foreach_set('handle_right', [-1.661, 0.3366, 0.0, -3.331, -0.7751, 0.0, -3.331, -2.141, 0.0, -0.1487, -2.135, 0.0, -0.1412, 0.8095, 0.0, -1.718, 0.8088, 0.0])
for _p, _l, _r in zip(_sp.bezier_points, ['ALIGNED', 'ALIGNED', 'ALIGNED', 'ALIGNED', 'ALIGNED', 'ALIGNED'], ['ALIGNED', 'ALIGNED', 'ALIGNED', 'ALIGNED', 'ALIGNED', 'ALIGNED']): _p.handle_left_type = _l; _p.handle_right_type = _r
_sp.order_u = 0
_sp.order_v = 0
_sp.resolution_u = 1
_sp.use_cyclic_u = True
cu_beziercurve_003.materials.append(mat_material_005)
cu_beziercurve_003.use_path = True
cu_beziercurve_003.use_path_clamp = True
cu_beziercurve_003.bevel_resolution = 0
cu_beziercurve_003.resolution_u = 1
cu_beziercurve_003.fill_mode = 'BOTH'
cu_beziercurve_006 = bpy.data.curves.new('BezierCurve.006', 'CURVE')
cu_beziercurve_006.dimensions = '2D'
_sp = cu_beziercurve_006.splines.new('BEZIER'); _sp.bezier_points.add(9)
_sp.bezier_points.foreach_set('co', [-3.617, -0.06543, 0.0, 0.5456, -0.06543, 0.0, 1.022, -0.06175, 0.0, 2.202, -0.3117, 0.0, 2.736, -1.135, 0.0, 2.74, -1.972, 0.0, 2.306, -2.664, 0.0, 1.046, -2.981, 0.0, 0.5188, -2.978, 0.0, -3.628, -2.988, 0.0])
_sp.bezier_points.foreach_set('handle_left', [-4.324, -0.06374, 0.0, 0.2427, -0.07273, 0.0, 0.02196, -0.06175, 0.0, 1.202, -0.3117, 0.0, 1.736, -1.135, 0.0, 1.74, -1.972, 0.0, 1.306, -2.664, 0.0, 0.04631, -2.981, 0.0, -0.4812, -2.978, 0.0, -4.628, -2.988, 0.0])
_sp.bezier_points.foreach_set('handle_right', [-2.92, -0.06709, 0.0, 1.252, -0.0484, 0.0, 2.022, -0.06175, 0.0, 3.202, -0.3117, 0.0, 3.736, -1.135, 0.0, 3.74, -1.972, 0.0, 3.306, -2.664, 0.0, 2.046, -2.981, 0.0, 1.519, -2.978, 0.0, -2.628, -2.988, 0.0])
for _p, _l, _r in zip(_sp.bezier_points, ['ALIGNED', 'ALIGNED', 'ALIGNED', 'ALIGNED', 'ALIGNED', 'ALIGNED', 'ALIGNED', 'ALIGNED', 'ALIGNED', 'ALIGNED'], ['ALIGNED', 'ALIGNED', 'ALIGNED', 'ALIGNED', 'ALIGNED', 'ALIGNED', 'ALIGNED', 'ALIGNED', 'ALIGNED', 'ALIGNED']): _p.handle_left_type = _l; _p.handle_right_type = _r
_sp.order_u = 0
_sp.order_v = 0
_sp.resolution_u = 2
_sp.use_smooth = False
cu_beziercurve_006.materials.append(mat_material_004)
cu_beziercurve_006.use_path = True
cu_beziercurve_006.use_path_clamp = True
cu_beziercurve_006.bevel_mode = 'OBJECT'
cu_beziercurve_006.bevel_resolution = 0
cu_beziercurve_006.resolution_u = 3
cu_beziercurve_006.fill_mode = 'BOTH'
cu_beziercurve_005 = bpy.data.curves.new('BezierCurve.005', 'CURVE')
cu_beziercurve_005.dimensions = '2D'
_sp = cu_beziercurve_005.splines.new('BEZIER'); _sp.bezier_points.add(9)
_sp.bezier_points.foreach_set('co', [-3.617, -0.06543, 0.0, 0.5456, -0.06543, 0.0, 1.022, -0.06175, 0.0, 2.202, -0.3117, 0.0, 2.736, -1.135, 0.0, 2.74, -1.972, 0.0, 2.306, -2.664, 0.0, 1.046, -2.981, 0.0, 0.5188, -2.978, 0.0, -3.628, -2.988, 0.0])
_sp.bezier_points.foreach_set('handle_left', [-4.324, -0.06374, 0.0, 0.2427, -0.07273, 0.0, 0.02196, -0.06175, 0.0, 1.202, -0.3117, 0.0, 1.736, -1.135, 0.0, 1.74, -1.972, 0.0, 1.306, -2.664, 0.0, 0.04631, -2.981, 0.0, -0.4812, -2.978, 0.0, -4.628, -2.988, 0.0])
_sp.bezier_points.foreach_set('handle_right', [-2.92, -0.06709, 0.0, 1.252, -0.0484, 0.0, 2.022, -0.06175, 0.0, 3.202, -0.3117, 0.0, 3.736, -1.135, 0.0, 3.74, -1.972, 0.0, 3.306, -2.664, 0.0, 2.046, -2.981, 0.0, 1.519, -2.978, 0.0, -2.628, -2.988, 0.0])
for _p, _l, _r in zip(_sp.bezier_points, ['ALIGNED', 'ALIGNED', 'ALIGNED', 'ALIGNED', 'ALIGNED', 'ALIGNED', 'ALIGNED', 'ALIGNED', 'ALIGNED', 'ALIGNED'], ['ALIGNED', 'ALIGNED', 'ALIGNED', 'ALIGNED', 'ALIGNED', 'ALIGNED', 'ALIGNED', 'ALIGNED', 'ALIGNED', 'ALIGNED']): _p.handle_left_type = _l; _p.handle_right_type = _r
_sp.order_u = 0
_sp.order_v = 0
_sp.resolution_u = 2
_sp.use_smooth = False
cu_beziercurve_005.materials.append(mat_material)
cu_beziercurve_005.use_path = True
cu_beziercurve_005.use_path_clamp = True
cu_beziercurve_005.bevel_mode = 'OBJECT'
cu_beziercurve_005.bevel_resolution = 0
cu_beziercurve_005.resolution_u = 3
cu_beziercurve_005.fill_mode = 'BOTH'
cu_beziercurve_004 = bpy.data.curves.new('BezierCurve.004', 'CURVE')
cu_beziercurve_004.dimensions = '2D'
_sp = cu_beziercurve_004.splines.new('BEZIER'); _sp.bezier_points.add(9)
_sp.bezier_points.foreach_set('co', [-3.617, -0.06543, 0.0, 0.5456, -0.06543, 0.0, 1.022, -0.06175, 0.0, 2.202, -0.3117, 0.0, 2.736, -1.135, 0.0, 2.74, -1.972, 0.0, 2.306, -2.664, 0.0, 1.046, -2.981, 0.0, 0.5188, -2.978, 0.0, -3.628, -2.988, 0.0])
_sp.bezier_points.foreach_set('handle_left', [-4.324, -0.06374, 0.0, 0.2427, -0.07273, 0.0, 0.02196, -0.06175, 0.0, 1.202, -0.3117, 0.0, 1.736, -1.135, 0.0, 1.74, -1.972, 0.0, 1.306, -2.664, 0.0, 0.04631, -2.981, 0.0, -0.4812, -2.978, 0.0, -4.628, -2.988, 0.0])
_sp.bezier_points.foreach_set('handle_right', [-2.92, -0.06709, 0.0, 1.252, -0.0484, 0.0, 2.022, -0.06175, 0.0, 3.202, -0.3117, 0.0, 3.736, -1.135, 0.0, 3.74, -1.972, 0.0, 3.306, -2.664, 0.0, 2.046, -2.981, 0.0, 1.519, -2.978, 0.0, -2.628, -2.988, 0.0])
for _p, _l, _r in zip(_sp.bezier_points, ['ALIGNED', 'ALIGNED', 'ALIGNED', 'ALIGNED', 'ALIGNED', 'ALIGNED', 'ALIGNED', 'ALIGNED', 'ALIGNED', 'ALIGNED'], ['ALIGNED', 'ALIGNED', 'ALIGNED', 'ALIGNED', 'ALIGNED', 'ALIGNED', 'ALIGNED', 'ALIGNED', 'ALIGNED', 'ALIGNED']): _p.handle_left_type = _l; _p.handle_right_type = _r
_sp.order_u = 0
_sp.order_v = 0
_sp.resolution_u = 2
_sp.use_smooth = False
cu_beziercurve_004.materials.append(mat_material_004)
cu_beziercurve_004.use_path = True
cu_beziercurve_004.use_path_clamp = True
cu_beziercurve_004.bevel_mode = 'OBJECT'
cu_beziercurve_004.bevel_resolution = 0
cu_beziercurve_004.resolution_u = 3
cu_beziercurve_004.fill_mode = 'BOTH'
cu_beziercurve_002 = bpy.data.curves.new('BezierCurve.002', 'CURVE')
cu_beziercurve_002.dimensions = '2D'
_sp = cu_beziercurve_002.splines.new('BEZIER'); _sp.bezier_points.add(1)
_sp.bezier_points.foreach_set('co', [-1.0, 0.0, 0.0, 1.0, 0.0, 0.0])
_sp.bezier_points.foreach_set('handle_left', [-1.5, -0.5, 0.0, 0.0, 0.0, 0.0])
_sp.bezier_points.foreach_set('handle_right', [-0.5, 0.5, 0.0, 2.0, 0.0, 0.0])
for _p, _l, _r in zip(_sp.bezier_points, ['ALIGNED', 'ALIGNED'], ['ALIGNED', 'ALIGNED']): _p.handle_left_type = _l; _p.handle_right_type = _r
_sp.order_u = 0
_sp.order_v = 0
_sp.resolution_u = 1
cu_beziercurve_002.use_path = True
cu_beziercurve_002.use_path_clamp = True
cu_beziercurve_002.bevel_resolution = 0
cu_beziercurve_002.resolution_u = 1
cu_beziercurve_002.fill_mode = 'BOTH'
cu_beziercurve = bpy.data.curves.new('BezierCurve', 'CURVE')
cu_beziercurve.dimensions = '3D'
_sp = cu_beziercurve.splines.new('BEZIER'); _sp.bezier_points.add(5)
_sp.bezier_points.foreach_set('co', [-0.213, -0.008373, -8.924e-11, 1.05, -0.02512, -8.923e-11, 2.105, -0.4019, 0.0, 2.147, -1.273, -1.071e-09, 1.201, -1.649, -2.677e-10, -0.2809, -1.649, -7.138e-10])
_sp.bezier_points.foreach_set('handle_left', [-0.9201, -0.005991, -8.924e-11, 0.05023, -0.02512, -8.923e-11, 1.876, -0.1798, 0.0, 2.312, -1.065, -6.615e-10, 1.79, -1.646, 1.785e-10, 0.7884, -1.656, -7.138e-10])
_sp.bezier_points.foreach_set('handle_right', [0.4795, -0.01071, -8.924e-11, 1.841, -0.02512, -8.923e-11, 2.34, -0.6287, 0.0, 1.895, -1.59, -1.695e-09, 0.5511, -1.653, -7.599e-10, -1.025, -1.644, -7.138e-10])
for _p, _l, _r in zip(_sp.bezier_points, ['ALIGNED', 'ALIGNED', 'ALIGNED', 'ALIGNED', 'ALIGNED', 'ALIGNED'], ['ALIGNED', 'ALIGNED', 'ALIGNED', 'ALIGNED', 'ALIGNED', 'ALIGNED']): _p.handle_left_type = _l; _p.handle_right_type = _r
_sp.order_u = 0
_sp.order_v = 0
cu_beziercurve.use_path = True
cu_beziercurve.use_path_clamp = True
cu_beziercurve.bevel_resolution = 0
cu_beziercurve.fill_mode = 'HALF'
cu_beziercurve_001 = bpy.data.curves.new('BezierCurve.001', 'CURVE')
cu_beziercurve_001.dimensions = '2D'
_sp = cu_beziercurve_001.splines.new('BEZIER'); _sp.bezier_points.add(5)
_sp.bezier_points.foreach_set('co', [-1.021, 0.003556, 0.0, 1.0, 0.0, 0.0, 1.0, 1.998, 0.0, -3.657, 1.99, 0.0, -3.668, -3.029, 0.0, -1.022, -3.028, 0.0])
_sp.bezier_points.foreach_set('handle_left', [-1.443, 0.6607, 0.0, 0.5709, -0.6524, 0.0, 0.5709, 1.346, 0.0, -4.086, 1.337, 0.0, -4.097, -3.681, 0.0, -1.451, -3.68, 0.0])
_sp.bezier_points.foreach_set('handle_right', [-0.5332, -0.7572, 0.0, 1.572, 0.8694, 0.0, 1.572, 2.867, 0.0, -3.085, 2.859, 0.0, -3.096, -2.16, 0.0, -0.4497, -2.158, 0.0])
for _p, _l, _r in zip(_sp.bezier_points, ['ALIGNED', 'ALIGNED', 'ALIGNED', 'ALIGNED', 'ALIGNED', 'ALIGNED'], ['ALIGNED', 'ALIGNED', 'ALIGNED', 'ALIGNED', 'ALIGNED', 'ALIGNED']): _p.handle_left_type = _l; _p.handle_right_type = _r
_sp.order_u = 0
_sp.order_v = 0
_sp.resolution_u = 1
_sp.use_cyclic_u = True
cu_beziercurve_001.use_path = True
cu_beziercurve_001.use_path_clamp = True
cu_beziercurve_001.bevel_resolution = 0
cu_beziercurve_001.resolution_u = 1
cu_beziercurve_001.fill_mode = 'BOTH'

# ---- objects
ob_beziercurve_017 = bpy.data.objects.new('BezierCurve.017', me_mesh_017)
ob_a_002 = bpy.data.objects.new('a.002', me_mesh_016)
ob_4_002 = bpy.data.objects.new('4.002', me_cube_015)
ob_3_002 = bpy.data.objects.new('3.002', me_cube_014)
ob_2_002 = bpy.data.objects.new('2.002', me_cube_013)
ob_1_002 = bpy.data.objects.new('1.002', me_cube_012)
ob_beziercurve_015 = bpy.data.objects.new('BezierCurve.015', me_mesh_014)
ob_beziercurve_014 = bpy.data.objects.new('BezierCurve.014', me_mesh_013)
ob_beziercurve_011 = bpy.data.objects.new('BezierCurve.011', me_mesh_012)
ob_beziercurve_008 = bpy.data.objects.new('BezierCurve.008', me_mesh_010)
ob_1_001 = bpy.data.objects.new('1.001', me_cube_011)
ob_2_001 = bpy.data.objects.new('2.001', me_cube_010)
ob_3_001 = bpy.data.objects.new('3.001', me_cube_009)
ob_4_001 = bpy.data.objects.new('4.001', me_cube_008)
ob_lamp_001 = bpy.data.objects.new('Lamp.001', light_lamp_001)
ob_beziercurve_006 = bpy.data.objects.new('BezierCurve.006', me_mesh_007)
ob_plane = bpy.data.objects.new('Plane', me_plane)
ob_a_001 = bpy.data.objects.new('a.001', cu_beziercurve_003)
ob_beziercurve_016 = bpy.data.objects.new('BezierCurve.016', me_mesh_015)
ob_beziercurve_013 = bpy.data.objects.new('BezierCurve.013', me_mesh_019)
ob_beziercurve_012 = bpy.data.objects.new('BezierCurve.012', cu_beziercurve_006)
ob_beziercurve_010 = bpy.data.objects.new('BezierCurve.010', cu_beziercurve_005)
ob_beziercurve_005 = bpy.data.objects.new('BezierCurve.005', cu_beziercurve_004)
ob_beziercurve_004 = bpy.data.objects.new('BezierCurve.004', me_mesh_004)
ob_cube_007 = bpy.data.objects.new('Cube.007', me_cube_007)
ob_cube_006 = bpy.data.objects.new('Cube.006', me_cube_006)
ob_cube_005 = bpy.data.objects.new('Cube.005', me_cube_005)
ob_cube_004 = bpy.data.objects.new('Cube.004', me_cube_004)
ob_beziercurve_009 = bpy.data.objects.new('BezierCurve.009', me_mesh_011)
ob_beziercurve_007 = bpy.data.objects.new('BezierCurve.007', me_mesh_009)
ob_beziercurve_003 = bpy.data.objects.new('BezierCurve.003', me_mesh_003)
ob_extrude = bpy.data.objects.new('extrude', cu_beziercurve_002)
ob_beziercurve = bpy.data.objects.new('BezierCurve', cu_beziercurve)
ob_beziercurve_002 = bpy.data.objects.new('BezierCurve.002', me_mesh_002)
ob_beziercurve_001 = bpy.data.objects.new('BezierCurve.001', me_mesh_001)
ob_beziercurve_000 = bpy.data.objects.new('BezierCurve.000', me_mesh)
ob_a = bpy.data.objects.new('a', cu_beziercurve_001)
ob_lamp = bpy.data.objects.new('Lamp', light_lamp)
ob_camera = bpy.data.objects.new('Camera', cam_camera)
ob_4 = bpy.data.objects.new('4', me_cube_003)
ob_3 = bpy.data.objects.new('3', me_cube_002)
ob_2 = bpy.data.objects.new('2', me_cube_001)
ob_1 = bpy.data.objects.new('1', me_cube)

# ---- transforms, parenting, visibility, modifiers, constraints
ob_beziercurve_017.location = (-9.618, 16.97, 0.3)
ob_beziercurve_017.lineart.crease_threshold = 0.0
ob_a_002.location = (-3.25, 24.25, -0.4072)
ob_a_002.rotation_euler = (0.0, -0.0, -1.571)
ob_a_002.scale = (0.1104, 0.1104, 0.1104)
ob_a_002.lineart.crease_threshold = 0.0
ob_4_002.location = (6.436, -3.519, 0.5759)
ob_4_002.rotation_euler = (0.0, -0.0, -1.571)
ob_4_002.scale = (0.2082, 0.3062, 0.5927)
ob_4_002.lineart.crease_threshold = 0.0
ob_3_002.location = (8.799, -0.4692, 0.5759)
ob_3_002.rotation_euler = (0.0, -0.0, -1.571)
ob_3_002.scale = (0.2082, 0.3062, 0.5927)
ob_3_002.lineart.crease_threshold = 0.0
ob_2_002.location = (7.898, -1.332, 0.5759)
ob_2_002.scale = (0.2082, 0.3062, 0.5927)
ob_2_002.lineart.crease_threshold = 0.0
ob_1_002.location = (7.898, -2.48, 0.5759)
ob_1_002.scale = (0.2082, 0.3062, 0.5927)
ob_1_002.lineart.crease_threshold = 0.0
ob_beziercurve_015.location = (-14.74, 9.849, 0.3413)
ob_beziercurve_015.lineart.crease_threshold = 0.0
ob_beziercurve_014.location = (-6.263, 1.501, 0.3324)
ob_beziercurve_014.lineart.crease_threshold = 0.0
ob_beziercurve_011.location = (4.803, 26.69, 0.3)
ob_beziercurve_011.lineart.crease_threshold = 0.0
ob_beziercurve_008.location = (-4.917, 12.3, 0.3)
ob_beziercurve_008.lineart.crease_threshold = 0.0
ob_1_001.location = (12.19, 4.25, 0.5759)
ob_1_001.scale = (0.2082, 0.3062, 0.5927)
ob_1_001.lineart.crease_threshold = 0.0
ob_2_001.location = (12.19, 5.397, 0.5759)
ob_2_001.scale = (0.2082, 0.3062, 0.5927)
ob_2_001.lineart.crease_threshold = 0.0
ob_3_001.location = (13.09, 6.261, 0.5759)
ob_3_001.rotation_euler = (0.0, -0.0, -1.571)
ob_3_001.scale = (0.2082, 0.3062, 0.5927)
ob_3_001.lineart.crease_threshold = 0.0
ob_4_001.location = (10.73, 3.21, 0.5759)
ob_4_001.rotation_euler = (0.0, -0.0, -1.571)
ob_4_001.scale = (0.2082, 0.3062, 0.5927)
ob_4_001.lineart.crease_threshold = 0.0
ob_lamp_001.location = (20.67, 18.15, 10.12)
ob_lamp_001.rotation_euler = (0.6503, 0.05522, 1.866)
ob_lamp_001.lock_rotations_4d = False
ob_lamp_001.empty_display_type = 'ARROWS'
ob_lamp_001.color = (0.0, 0.0, 0.0, 0.0)
ob_lamp_001.lineart.crease_threshold = 0.0
ob_beziercurve_006.location = (0.0, 7.7, 0.3)
ob_beziercurve_006.lineart.crease_threshold = 0.0
ob_plane.location = (-5.658, 10.26, -0.4557)
ob_plane.scale = (100.0, 100.0, 100.0)
ob_plane.lineart.crease_threshold = 0.0
ob_a_001.location = (5.624, 15.79, -2.326)
ob_a_001.scale = (0.2224, 0.2224, 0.2224)
ob_a_001.lineart.crease_threshold = 0.0
ob_beziercurve_016.location = (-3.235, 22.77, 1.4)
ob_beziercurve_016.rotation_euler = (3.142, -1.571, 0.0)
ob_beziercurve_016.scale = (0.5039, 0.5039, 0.5039)
ob_beziercurve_016.lineart.crease_threshold = 0.0
ob_beziercurve_013.location = (-0.4731, 16.75, 1.411)
ob_beziercurve_013.rotation_euler = (3.142, -1.571, 0.0)
ob_beziercurve_013.scale = (0.5039, 0.5039, 0.5039)
ob_beziercurve_013.lineart.crease_threshold = 0.0
ob_beziercurve_012.location = (2.265, 10.81, 1.367)
ob_beziercurve_012.rotation_euler = (3.142, -1.571, 0.0)
ob_beziercurve_012.scale = (0.5039, 0.5039, 0.5039)
ob_beziercurve_012.lineart.crease_threshold = 0.0
ob_beziercurve_010.location = (5.883, 27.35, 0.3763)
ob_beziercurve_010.rotation_euler = (3.142, -1.571, 0.0)
ob_beziercurve_010.scale = (0.2357, 0.2357, 0.2357)
ob_beziercurve_010.lineart.crease_threshold = 0.0
ob_beziercurve_005.location = (1.08, 8.354, 0.3763)
ob_beziercurve_005.rotation_euler = (3.142, -1.571, 0.0)
ob_beziercurve_005.scale = (0.2357, 0.2357, 0.2357)
ob_beziercurve_005.lineart.crease_threshold = 0.0
ob_beziercurve_004.location = (0.0, 7.698, -4.173)
ob_beziercurve_004.lineart.crease_threshold = 0.0
ob_cube_007.location = (-0.9998, 5.607, -3.897)
ob_cube_007.scale = (0.2082, 0.3062, 0.5927)
ob_cube_007.lineart.crease_threshold = 0.0
ob_cube_006.location = (-0.9998, 6.755, -3.897)
ob_cube_006.scale = (0.2082, 0.3062, 0.5927)
ob_cube_006.lineart.crease_threshold = 0.0
ob_cube_005.location = (0.0008965, 7.718, -3.897)
ob_cube_005.rotation_euler = (0.0, -0.0, -1.571)
ob_cube_005.scale = (0.2082, 0.3062, 0.5927)
ob_cube_005.lineart.crease_threshold = 0.0
ob_cube_004.location = (-2.362, 4.668, -3.897)
ob_cube_004.rotation_euler = (0.0, -0.0, -1.571)
ob_cube_004.scale = (0.2082, 0.3062, 0.5927)
ob_cube_004.lineart.crease_threshold = 0.0
ob_beziercurve_009.location = (4.803, 26.69, 0.3)
ob_beziercurve_009.lineart.crease_threshold = 0.0
ob_beziercurve_007.location = (8.8, -0.3892, 0.3)
ob_beziercurve_007.lineart.crease_threshold = 0.0
ob_beziercurve_003.location = (2.398, -6.614, 0.3)
ob_beziercurve_003.lineart.crease_threshold = 0.0
ob_extrude.location = (-1.867, 5.66, -1.412e-07)
ob_extrude.lineart.crease_threshold = 0.0
ob_beziercurve.location = (8.133, 5.66, -1.412e-07)
ob_beziercurve.lineart.crease_threshold = 0.0
ob_beziercurve_002.location = (0.0, 7.698, 0.3)
ob_beziercurve_002.lineart.crease_threshold = 0.0
_m = ob_beziercurve_002.modifiers.new('Boolean', 'BOOLEAN')
_m.object = ob_1
_m.solver = 'FAST'
_m = ob_beziercurve_002.modifiers.new('Boolean.001', 'BOOLEAN')
_m.object = ob_2
_m.solver = 'FAST'
_m = ob_beziercurve_002.modifiers.new('Boolean.002', 'BOOLEAN')
_m.object = ob_3
_m.solver = 'FAST'
_m = ob_beziercurve_002.modifiers.new('Boolean.003', 'BOOLEAN')
_m.object = ob_4
_m.solver = 'FAST'
ob_beziercurve_001.location = (0.0, -7.76, -0.9592)
ob_beziercurve_001.lineart.crease_threshold = 0.0
ob_beziercurve_000.location = (-9.625, 16.92, 0.3)
ob_beziercurve_000.lineart.crease_threshold = 0.0
ob_a.location = (-8.464, 0.0, -5.118)
ob_a.lineart.crease_threshold = 0.0
ob_lamp.location = (-13.51, 16.05, 5.689)
ob_lamp.rotation_euler = (0.6503, 0.05522, 1.866)
ob_lamp.lock_rotations_4d = False
ob_lamp.empty_display_type = 'ARROWS'
ob_lamp.color = (0.0, 0.0, 0.0, 0.0)
ob_lamp.lineart.crease_threshold = 0.0
ob_camera.location = (16.08, -9.956, 11.98)
ob_camera.rotation_euler = (1.109, 0.01082, 0.8149)
ob_camera.lock_rotations_4d = False
ob_camera.empty_display_type = 'ARROWS'
ob_camera.color = (0.0, 0.0, 0.0, 0.0)
ob_camera.display_type = 'WIRE'
ob_camera.lineart.crease_threshold = 0.0
ob_4.location = (-2.362, 4.568, 0.5759)
ob_4.rotation_euler = (0.0, -0.0, -1.571)
ob_4.scale = (0.2082, 0.3062, 0.5927)
ob_4.lineart.crease_threshold = 0.0
ob_3.location = (0.0008965, 7.618, 0.5759)
ob_3.rotation_euler = (0.0, -0.0, -1.571)
ob_3.scale = (0.2082, 0.3062, 0.5927)
ob_3.lineart.crease_threshold = 0.0
ob_2.location = (-0.8998, 6.755, 0.5759)
ob_2.scale = (0.2082, 0.3062, 0.5927)
ob_2.lineart.crease_threshold = 0.0
ob_1.location = (-0.8998, 5.607, 0.5759)
ob_1.scale = (0.2082, 0.3062, 0.5927)
ob_1.lineart.crease_threshold = 0.0
cu_beziercurve_006.bevel_object = ob_a_001
cu_beziercurve_005.bevel_object = ob_a_001
cu_beziercurve_004.bevel_object = ob_a_001

# ---- collection membership
col_collection_1.objects.link(ob_beziercurve_017)
col_collection_1.objects.link(ob_a_002)
col_collection_1.objects.link(ob_4_002)
col_collection_1.objects.link(ob_3_002)
col_collection_1.objects.link(ob_2_002)
col_collection_1.objects.link(ob_1_002)
col_collection_1.objects.link(ob_beziercurve_015)
col_collection_1.objects.link(ob_beziercurve_014)
col_collection_1.objects.link(ob_beziercurve_011)
col_collection_1.objects.link(ob_beziercurve_008)
col_collection_1.objects.link(ob_1_001)
col_collection_1.objects.link(ob_2_001)
col_collection_1.objects.link(ob_3_001)
col_collection_1.objects.link(ob_4_001)
col_collection_1.objects.link(ob_lamp_001)
col_collection_1.objects.link(ob_beziercurve_006)
col_collection_1.objects.link(ob_plane)
col_collection_1.objects.link(ob_a_001)
col_collection_1.objects.link(ob_beziercurve_016)
col_collection_1.objects.link(ob_beziercurve_013)
col_collection_1.objects.link(ob_beziercurve_012)
col_collection_1.objects.link(ob_beziercurve_010)
col_collection_1.objects.link(ob_beziercurve_005)
col_collection_1.objects.link(ob_beziercurve_004)
col_collection_1.objects.link(ob_cube_007)
col_collection_1.objects.link(ob_cube_006)
col_collection_1.objects.link(ob_cube_005)
col_collection_1.objects.link(ob_cube_004)
col_collection_1.objects.link(ob_beziercurve_009)
col_collection_1.objects.link(ob_beziercurve_007)
col_collection_1.objects.link(ob_beziercurve_003)
col_collection_1.objects.link(ob_extrude)
col_collection_1.objects.link(ob_beziercurve)
col_collection_1.objects.link(ob_beziercurve_002)
col_collection_1.objects.link(ob_beziercurve_001)
col_collection_1.objects.link(ob_beziercurve_000)
col_collection_1.objects.link(ob_a)
col_collection_1.objects.link(ob_lamp)
col_collection_1.objects.link(ob_camera)
col_collection_2.objects.link(ob_4)
col_collection_2.objects.link(ob_3)
col_collection_2.objects.link(ob_2)
col_collection_2.objects.link(ob_1)

# ---- scene / render settings (as saved in the file)
scene.camera = ob_camera
scene.frame_start = 1; scene.frame_end = 250; scene.frame_set(1)
scene.render.engine = 'BLENDER_EEVEE_NEXT'
scene.render.image_settings.color_mode = 'RGB'
scene.render.image_settings.compression = 90
scene.render.resolution_y = 1500
scene.render.dither_intensity = 0.0
scene.render.bake_margin = 2
scene.render.bake_bias = 0.0
scene.cycles.use_denoising = False
scene.cycles.samples = 10
scene.cycles.sampling_pattern = 'TABULATED_SOBOL'
scene.cycles.light_sampling_threshold = 0.0
scene.cycles.use_adaptive_sampling = False
scene.cycles.use_light_tree = False
scene.cycles.blur_glossy = 0.0
scene.cycles.volume_bounces = 1
scene.cycles.pixel_filter_type = 'GAUSSIAN'
scene.cycles.sample_clamp_indirect = 0.0
scene.view_settings.view_transform = 'Standard'
bpy.context.view_layer.update()
